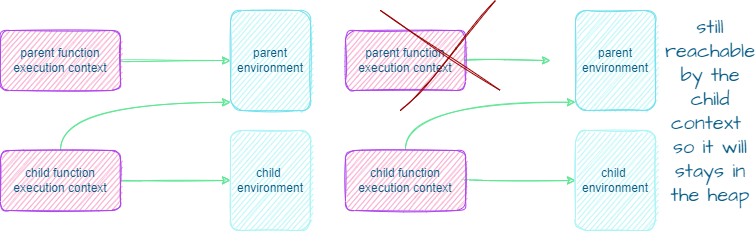

The diagram above was exported from draw.io. Its source (the exported page's mxGraphModel, read from the mxfile embedded in the PNG):
<mxGraphModel dx="1153" dy="634" grid="1" gridSize="10" guides="1" tooltips="1" connect="1" arrows="1" fold="1" page="1" pageScale="1" pageWidth="850" pageHeight="1100" background="#FFFFFF" math="0" shadow="0">
  <root>
    <mxCell id="0" />
    <mxCell id="1" parent="0" />
    <mxCell id="gLNnOjLcDllCTY0XIchb-4" style="edgeStyle=orthogonalEdgeStyle;rounded=1;orthogonalLoop=1;jettySize=auto;html=1;entryX=0;entryY=0.5;entryDx=0;entryDy=0;sketch=1;curved=1;strokeColor=#60E696;fontColor=#095C86;" edge="1" parent="1" source="gLNnOjLcDllCTY0XIchb-1" target="gLNnOjLcDllCTY0XIchb-3">
      <mxGeometry relative="1" as="geometry" />
    </mxCell>
    <mxCell id="gLNnOjLcDllCTY0XIchb-1" value="parent function execution context" style="rounded=1;whiteSpace=wrap;html=1;sketch=1;fillColor=#F694C1;strokeColor=#AF45ED;fontColor=#095C86;" vertex="1" parent="1">
      <mxGeometry x="80" y="60" width="120" height="60" as="geometry" />
    </mxCell>
    <mxCell id="gLNnOjLcDllCTY0XIchb-6" style="edgeStyle=orthogonalEdgeStyle;rounded=1;orthogonalLoop=1;jettySize=auto;html=1;entryX=0;entryY=0.5;entryDx=0;entryDy=0;sketch=1;curved=1;strokeColor=#60E696;fontColor=#095C86;" edge="1" parent="1" source="gLNnOjLcDllCTY0XIchb-2" target="gLNnOjLcDllCTY0XIchb-5">
      <mxGeometry relative="1" as="geometry" />
    </mxCell>
    <mxCell id="gLNnOjLcDllCTY0XIchb-7" style="edgeStyle=orthogonalEdgeStyle;rounded=1;orthogonalLoop=1;jettySize=auto;html=1;exitX=0.5;exitY=0;exitDx=0;exitDy=0;entryX=0;entryY=0.918;entryDx=0;entryDy=0;entryPerimeter=0;sketch=1;curved=1;strokeColor=#60E696;fontColor=#095C86;" edge="1" parent="1" source="gLNnOjLcDllCTY0XIchb-2" target="gLNnOjLcDllCTY0XIchb-3">
      <mxGeometry relative="1" as="geometry" />
    </mxCell>
    <mxCell id="gLNnOjLcDllCTY0XIchb-2" value="child function&lt;br&gt;execution context" style="rounded=1;whiteSpace=wrap;html=1;sketch=1;fillColor=#F694C1;strokeColor=#AF45ED;fontColor=#095C86;" vertex="1" parent="1">
      <mxGeometry x="80" y="180" width="120" height="60" as="geometry" />
    </mxCell>
    <mxCell id="gLNnOjLcDllCTY0XIchb-3" value="parent environment" style="rounded=1;whiteSpace=wrap;html=1;sketch=1;fillColor=#ACF4F6;strokeColor=#74E1ED;fontColor=#095C86;" vertex="1" parent="1">
      <mxGeometry x="310" y="40" width="80" height="100" as="geometry" />
    </mxCell>
    <mxCell id="gLNnOjLcDllCTY0XIchb-5" value="child&amp;nbsp;&lt;br&gt;environment" style="rounded=1;whiteSpace=wrap;html=1;sketch=1;fillColor=#ACF4F6;strokeColor=#ACF4F6;fontColor=#095C86;" vertex="1" parent="1">
      <mxGeometry x="310" y="160" width="80" height="100" as="geometry" />
    </mxCell>
    <mxCell id="gLNnOjLcDllCTY0XIchb-10" style="edgeStyle=orthogonalEdgeStyle;rounded=1;orthogonalLoop=1;jettySize=auto;html=1;sketch=1;curved=1;strokeColor=#60E696;fontColor=#095C86;" edge="1" parent="1" source="gLNnOjLcDllCTY0XIchb-11">
      <mxGeometry relative="1" as="geometry">
        <mxPoint x="630" y="90" as="targetPoint" />
      </mxGeometry>
    </mxCell>
    <mxCell id="gLNnOjLcDllCTY0XIchb-11" value="parent function execution context" style="rounded=1;whiteSpace=wrap;html=1;sketch=1;fillColor=#F694C1;strokeColor=#AF45ED;fontColor=#095C86;" vertex="1" parent="1">
      <mxGeometry x="425" y="60" width="120" height="60" as="geometry" />
    </mxCell>
    <mxCell id="gLNnOjLcDllCTY0XIchb-12" style="edgeStyle=orthogonalEdgeStyle;rounded=1;orthogonalLoop=1;jettySize=auto;html=1;entryX=0;entryY=0.5;entryDx=0;entryDy=0;sketch=1;curved=1;strokeColor=#60E696;fontColor=#095C86;" edge="1" parent="1" source="gLNnOjLcDllCTY0XIchb-14" target="gLNnOjLcDllCTY0XIchb-16">
      <mxGeometry relative="1" as="geometry" />
    </mxCell>
    <mxCell id="gLNnOjLcDllCTY0XIchb-13" style="edgeStyle=orthogonalEdgeStyle;rounded=1;orthogonalLoop=1;jettySize=auto;html=1;exitX=0.5;exitY=0;exitDx=0;exitDy=0;entryX=0;entryY=0.918;entryDx=0;entryDy=0;entryPerimeter=0;sketch=1;curved=1;strokeColor=#60E696;fontColor=#095C86;" edge="1" parent="1" source="gLNnOjLcDllCTY0XIchb-14" target="gLNnOjLcDllCTY0XIchb-15">
      <mxGeometry relative="1" as="geometry" />
    </mxCell>
    <mxCell id="gLNnOjLcDllCTY0XIchb-14" value="child function&lt;br&gt;execution context" style="rounded=1;whiteSpace=wrap;html=1;sketch=1;fillColor=#F694C1;strokeColor=#AF45ED;fontColor=#095C86;" vertex="1" parent="1">
      <mxGeometry x="425" y="180" width="120" height="60" as="geometry" />
    </mxCell>
    <mxCell id="gLNnOjLcDllCTY0XIchb-15" value="parent environment" style="rounded=1;whiteSpace=wrap;html=1;sketch=1;fillColor=#ACF4F6;strokeColor=#74E1ED;fontColor=#095C86;" vertex="1" parent="1">
      <mxGeometry x="655" y="40" width="80" height="100" as="geometry" />
    </mxCell>
    <mxCell id="gLNnOjLcDllCTY0XIchb-16" value="child&amp;nbsp;&lt;br&gt;environment" style="rounded=1;whiteSpace=wrap;html=1;sketch=1;fillColor=#ACF4F6;strokeColor=#ACF4F6;fontColor=#095C86;" vertex="1" parent="1">
      <mxGeometry x="655" y="160" width="80" height="100" as="geometry" />
    </mxCell>
    <mxCell id="gLNnOjLcDllCTY0XIchb-17" value="" style="endArrow=none;html=1;rounded=0;sketch=1;hachureGap=4;jiggle=2;strokeColor=#990000;fontFamily=Architects Daughter;fontSource=https%3A%2F%2Ffonts.googleapis.com%2Fcss%3Ffamily%3DArchitects%2BDaughter;fontSize=16;fontColor=#095C86;fillColor=#F694C1;" edge="1" parent="1">
      <mxGeometry width="50" height="50" relative="1" as="geometry">
        <mxPoint x="460" y="40" as="sourcePoint" />
        <mxPoint x="580" y="120" as="targetPoint" />
      </mxGeometry>
    </mxCell>
    <mxCell id="gLNnOjLcDllCTY0XIchb-18" value="" style="endArrow=none;html=1;rounded=0;sketch=1;hachureGap=4;jiggle=2;strokeColor=#990000;fontFamily=Architects Daughter;fontSource=https%3A%2F%2Ffonts.googleapis.com%2Fcss%3Ffamily%3DArchitects%2BDaughter;fontSize=16;fontColor=#095C86;fillColor=#F694C1;" edge="1" parent="1">
      <mxGeometry width="50" height="50" relative="1" as="geometry">
        <mxPoint x="480" y="140" as="sourcePoint" />
        <mxPoint x="575" y="30" as="targetPoint" />
        <Array as="points">
          <mxPoint x="510" y="110" />
        </Array>
      </mxGeometry>
    </mxCell>
    <mxCell id="gLNnOjLcDllCTY0XIchb-19" value="still reachable by the child context&amp;nbsp;&lt;br&gt;so it will stays in the heap" style="text;html=1;strokeColor=none;fillColor=none;align=center;verticalAlign=middle;whiteSpace=wrap;rounded=0;sketch=1;hachureGap=4;jiggle=2;fontFamily=Architects Daughter;fontSource=https%3A%2F%2Ffonts.googleapis.com%2Fcss%3Ffamily%3DArchitects%2BDaughter;fontSize=20;fontColor=#095C86;" vertex="1" parent="1">
      <mxGeometry x="760" y="50" width="60" height="180" as="geometry" />
    </mxCell>
  </root>
</mxGraphModel>